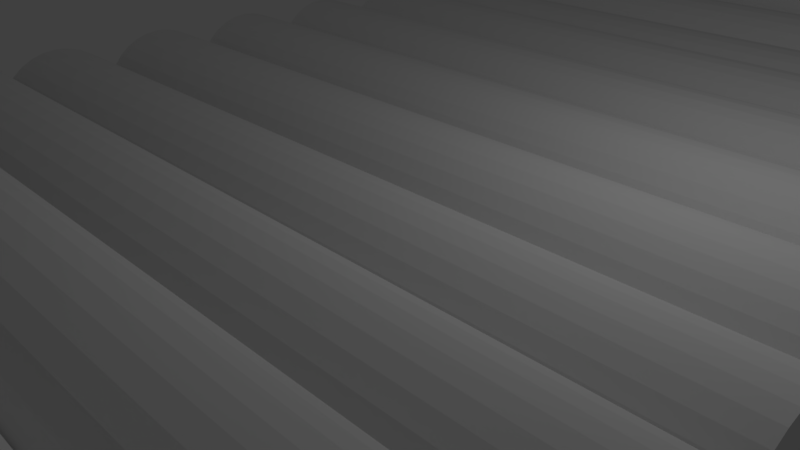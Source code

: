 # Source: WoddenRickityBridge.blend  (saved by Blender 2.78.0; exported with 4.5.12 LTS)
import bpy
from mathutils import Matrix  # noqa: F401  (used for matrix-valued properties, if any)

bpy.ops.wm.read_factory_settings(use_empty=True)
scene = bpy.context.scene
scene.name = 'Scene'

# ---- collections
col_collection_1 = bpy.data.collections.new('Collection 1'); scene.collection.children.link(col_collection_1)

# ---- world
world_world = bpy.data.worlds.new('World'); scene.world = world_world
world_world.color = (0.05088, 0.05088, 0.05088)
world_world.use_sun_shadow = False
world_world.sun_shadow_jitter_overblur = 0.0
world_world.cycles.sampling_method = 'MANUAL'

# ---- cameras
cam_camera = bpy.data.cameras.new('Camera')
cam_camera.clip_end = 100.0
cam_camera.lens = 35.0
cam_camera.sensor_width = 32.0
cam_camera.sensor_height = 18.0
cam_camera.ortho_scale = 7.314
cam_camera.dof.focus_distance = 0.0
cam_camera.dof.aperture_fstop = 128.0

# ---- lights
light_lamp = bpy.data.lights.new('Lamp', 'POINT')
light_lamp.transmission_factor = 0.0
light_lamp.cutoff_distance = 30.0
light_lamp.energy = 100.0
light_lamp.shadow_buffer_clip_start = 1.001
light_lamp.shadow_soft_size = 0.1
light_lamp.shadow_maximum_resolution = 0.006
light_lamp.use_absolute_resolution = True

# ---- meshes
me_cylinder_018 = bpy.data.meshes.new('Cylinder.018')
me_cylinder_018.from_pydata([(2.154e-07, 1.0, -5.928), (-2.162e-07, 1.0, 5.946), (0.1951, 0.9808, -5.928), (0.1951, 0.9808, 5.946), (0.3827, 0.9239, -5.928), (0.3827, 0.9239, 5.946), (0.5556, 0.8315, -5.928), (0.5556, 0.8315, 5.946), (0.7071, 0.7071, -5.928), (0.7071, 0.7071, 5.946), (0.8315, 0.5556, -5.928), (0.8315, 0.5556, 5.946), (0.9239, 0.3827, -5.928), (0.9239, 0.3827, 5.946), (0.9808, 0.1951, -5.928), (0.9808, 0.1951, 5.946), (1.0, 7.55e-08, -5.928), (1.0, 7.55e-08, 5.946), (0.9808, -0.1951, -5.928), (0.9808, -0.1951, 5.946), (0.9239, -0.3827, -5.928), (0.9239, -0.3827, 5.946), (0.8315, -0.5556, -5.928), (0.8315, -0.5556, 5.946), (0.7071, -0.7071, -5.928), (0.7071, -0.7071, 5.946), (0.5556, -0.8315, -5.928), (0.5556, -0.8315, 5.946), (0.3827, -0.9239, -5.928), (0.3827, -0.9239, 5.946), (0.1951, -0.9808, -5.928), (0.1951, -0.9808, 5.946), (-1.104e-07, -1.0, -5.928), (-5.42e-07, -1.0, 5.946), (-0.1951, -0.9808, -5.928), (-0.1951, -0.9808, 5.946), (-0.3827, -0.9239, -5.928), (-0.3827, -0.9239, 5.946), (-0.5556, -0.8315, -5.928), (-0.5556, -0.8315, 5.946), (-0.7071, -0.7071, -5.928), (-0.7071, -0.7071, 5.946), (-0.8315, -0.5556, -5.928), (-0.8315, -0.5556, 5.946), (-0.9239, -0.3827, -5.928), (-0.9239, -0.3827, 5.946), (-0.9808, -0.1951, -5.928), (-0.9808, -0.1951, 5.946), (-1.0, 9.656e-07, -5.928), (-1.0, 9.656e-07, 5.946), (-0.9808, 0.1951, -5.928), (-0.9808, 0.1951, 5.946), (-0.9239, 0.3827, -5.928), (-0.9239, 0.3827, 5.946), (-0.8315, 0.5556, -5.928), (-0.8315, 0.5556, 5.946), (-0.7071, 0.7071, -5.928), (-0.7071, 0.7071, 5.946), (-0.5556, 0.8315, -5.928), (-0.5556, 0.8315, 5.946), (-0.3827, 0.9239, -5.928), (-0.3827, 0.9239, 5.946), (-0.1951, 0.9808, -5.928), (-0.1951, 0.9808, 5.946)], [], [(0, 1, 3, 2), (2, 3, 5, 4), (4, 5, 7, 6), (6, 7, 9, 8), (8, 9, 11, 10), (10, 11, 13, 12), (12, 13, 15, 14), (14, 15, 17, 16), (16, 17, 19, 18), (18, 19, 21, 20), (20, 21, 23, 22), (22, 23, 25, 24), (24, 25, 27, 26), (26, 27, 29, 28), (28, 29, 31, 30), (30, 31, 33, 32), (32, 33, 35, 34), (34, 35, 37, 36), (36, 37, 39, 38), (38, 39, 41, 40), (40, 41, 43, 42), (42, 43, 45, 44), (44, 45, 47, 46), (46, 47, 49, 48), (48, 49, 51, 50), (50, 51, 53, 52), (52, 53, 55, 54), (54, 55, 57, 56), (56, 57, 59, 58), (58, 59, 61, 60), (3, 1, 63, 61, 59, 57, 55, 53, 51, 49, 47, 45, 43, 41, 39, 37, 35, 33, 31, 29, 27, 25, 23, 21, 19, 17, 15, 13, 11, 9, 7, 5), (60, 61, 63, 62), (62, 63, 1, 0), (0, 2, 4, 6, 8, 10, 12, 14, 16, 18, 20, 22, 24, 26, 28, 30, 32, 34, 36, 38, 40, 42, 44, 46, 48, 50, 52, 54, 56, 58, 60, 62)])
me_cylinder_018.use_remesh_preserve_volume = False
me_cylinder_018.use_remesh_preserve_attributes = False
me_cylinder_018.use_mirror_vertex_groups = False
me_cylinder_018.update()
me_cylinder_017 = bpy.data.meshes.new('Cylinder.017')
me_cylinder_017.from_pydata([(2.154e-07, 1.0, -5.928), (-2.162e-07, 1.0, 5.946), (0.1951, 0.9808, -5.928), (0.1951, 0.9808, 5.946), (0.3827, 0.9239, -5.928), (0.3827, 0.9239, 5.946), (0.5556, 0.8315, -5.928), (0.5556, 0.8315, 5.946), (0.7071, 0.7071, -5.928), (0.7071, 0.7071, 5.946), (0.8315, 0.5556, -5.928), (0.8315, 0.5556, 5.946), (0.9239, 0.3827, -5.928), (0.9239, 0.3827, 5.946), (0.9808, 0.1951, -5.928), (0.9808, 0.1951, 5.946), (1.0, 7.55e-08, -5.928), (1.0, 7.55e-08, 5.946), (0.9808, -0.1951, -5.928), (0.9808, -0.1951, 5.946), (0.9239, -0.3827, -5.928), (0.9239, -0.3827, 5.946), (0.8315, -0.5556, -5.928), (0.8315, -0.5556, 5.946), (0.7071, -0.7071, -5.928), (0.7071, -0.7071, 5.946), (0.5556, -0.8315, -5.928), (0.5556, -0.8315, 5.946), (0.3827, -0.9239, -5.928), (0.3827, -0.9239, 5.946), (0.1951, -0.9808, -5.928), (0.1951, -0.9808, 5.946), (-1.104e-07, -1.0, -5.928), (-5.42e-07, -1.0, 5.946), (-0.1951, -0.9808, -5.928), (-0.1951, -0.9808, 5.946), (-0.3827, -0.9239, -5.928), (-0.3827, -0.9239, 5.946), (-0.5556, -0.8315, -5.928), (-0.5556, -0.8315, 5.946), (-0.7071, -0.7071, -5.928), (-0.7071, -0.7071, 5.946), (-0.8315, -0.5556, -5.928), (-0.8315, -0.5556, 5.946), (-0.9239, -0.3827, -5.928), (-0.9239, -0.3827, 5.946), (-0.9808, -0.1951, -5.928), (-0.9808, -0.1951, 5.946), (-1.0, 9.656e-07, -5.928), (-1.0, 9.656e-07, 5.946), (-0.9808, 0.1951, -5.928), (-0.9808, 0.1951, 5.946), (-0.9239, 0.3827, -5.928), (-0.9239, 0.3827, 5.946), (-0.8315, 0.5556, -5.928), (-0.8315, 0.5556, 5.946), (-0.7071, 0.7071, -5.928), (-0.7071, 0.7071, 5.946), (-0.5556, 0.8315, -5.928), (-0.5556, 0.8315, 5.946), (-0.3827, 0.9239, -5.928), (-0.3827, 0.9239, 5.946), (-0.1951, 0.9808, -5.928), (-0.1951, 0.9808, 5.946)], [], [(0, 1, 3, 2), (2, 3, 5, 4), (4, 5, 7, 6), (6, 7, 9, 8), (8, 9, 11, 10), (10, 11, 13, 12), (12, 13, 15, 14), (14, 15, 17, 16), (16, 17, 19, 18), (18, 19, 21, 20), (20, 21, 23, 22), (22, 23, 25, 24), (24, 25, 27, 26), (26, 27, 29, 28), (28, 29, 31, 30), (30, 31, 33, 32), (32, 33, 35, 34), (34, 35, 37, 36), (36, 37, 39, 38), (38, 39, 41, 40), (40, 41, 43, 42), (42, 43, 45, 44), (44, 45, 47, 46), (46, 47, 49, 48), (48, 49, 51, 50), (50, 51, 53, 52), (52, 53, 55, 54), (54, 55, 57, 56), (56, 57, 59, 58), (58, 59, 61, 60), (3, 1, 63, 61, 59, 57, 55, 53, 51, 49, 47, 45, 43, 41, 39, 37, 35, 33, 31, 29, 27, 25, 23, 21, 19, 17, 15, 13, 11, 9, 7, 5), (60, 61, 63, 62), (62, 63, 1, 0), (0, 2, 4, 6, 8, 10, 12, 14, 16, 18, 20, 22, 24, 26, 28, 30, 32, 34, 36, 38, 40, 42, 44, 46, 48, 50, 52, 54, 56, 58, 60, 62)])
me_cylinder_017.use_remesh_preserve_volume = False
me_cylinder_017.use_remesh_preserve_attributes = False
me_cylinder_017.use_mirror_vertex_groups = False
me_cylinder_017.update()
me_cylinder_016 = bpy.data.meshes.new('Cylinder.016')
me_cylinder_016.from_pydata([(2.154e-07, 1.0, -5.928), (-2.162e-07, 1.0, 5.946), (0.1951, 0.9808, -5.928), (0.1951, 0.9808, 5.946), (0.3827, 0.9239, -5.928), (0.3827, 0.9239, 5.946), (0.5556, 0.8315, -5.928), (0.5556, 0.8315, 5.946), (0.7071, 0.7071, -5.928), (0.7071, 0.7071, 5.946), (0.8315, 0.5556, -5.928), (0.8315, 0.5556, 5.946), (0.9239, 0.3827, -5.928), (0.9239, 0.3827, 5.946), (0.9808, 0.1951, -5.928), (0.9808, 0.1951, 5.946), (1.0, 7.55e-08, -5.928), (1.0, 7.55e-08, 5.946), (0.9808, -0.1951, -5.928), (0.9808, -0.1951, 5.946), (0.9239, -0.3827, -5.928), (0.9239, -0.3827, 5.946), (0.8315, -0.5556, -5.928), (0.8315, -0.5556, 5.946), (0.7071, -0.7071, -5.928), (0.7071, -0.7071, 5.946), (0.5556, -0.8315, -5.928), (0.5556, -0.8315, 5.946), (0.3827, -0.9239, -5.928), (0.3827, -0.9239, 5.946), (0.1951, -0.9808, -5.928), (0.1951, -0.9808, 5.946), (-1.104e-07, -1.0, -5.928), (-5.42e-07, -1.0, 5.946), (-0.1951, -0.9808, -5.928), (-0.1951, -0.9808, 5.946), (-0.3827, -0.9239, -5.928), (-0.3827, -0.9239, 5.946), (-0.5556, -0.8315, -5.928), (-0.5556, -0.8315, 5.946), (-0.7071, -0.7071, -5.928), (-0.7071, -0.7071, 5.946), (-0.8315, -0.5556, -5.928), (-0.8315, -0.5556, 5.946), (-0.9239, -0.3827, -5.928), (-0.9239, -0.3827, 5.946), (-0.9808, -0.1951, -5.928), (-0.9808, -0.1951, 5.946), (-1.0, 9.656e-07, -5.928), (-1.0, 9.656e-07, 5.946), (-0.9808, 0.1951, -5.928), (-0.9808, 0.1951, 5.946), (-0.9239, 0.3827, -5.928), (-0.9239, 0.3827, 5.946), (-0.8315, 0.5556, -5.928), (-0.8315, 0.5556, 5.946), (-0.7071, 0.7071, -5.928), (-0.7071, 0.7071, 5.946), (-0.5556, 0.8315, -5.928), (-0.5556, 0.8315, 5.946), (-0.3827, 0.9239, -5.928), (-0.3827, 0.9239, 5.946), (-0.1951, 0.9808, -5.928), (-0.1951, 0.9808, 5.946)], [], [(0, 1, 3, 2), (2, 3, 5, 4), (4, 5, 7, 6), (6, 7, 9, 8), (8, 9, 11, 10), (10, 11, 13, 12), (12, 13, 15, 14), (14, 15, 17, 16), (16, 17, 19, 18), (18, 19, 21, 20), (20, 21, 23, 22), (22, 23, 25, 24), (24, 25, 27, 26), (26, 27, 29, 28), (28, 29, 31, 30), (30, 31, 33, 32), (32, 33, 35, 34), (34, 35, 37, 36), (36, 37, 39, 38), (38, 39, 41, 40), (40, 41, 43, 42), (42, 43, 45, 44), (44, 45, 47, 46), (46, 47, 49, 48), (48, 49, 51, 50), (50, 51, 53, 52), (52, 53, 55, 54), (54, 55, 57, 56), (56, 57, 59, 58), (58, 59, 61, 60), (3, 1, 63, 61, 59, 57, 55, 53, 51, 49, 47, 45, 43, 41, 39, 37, 35, 33, 31, 29, 27, 25, 23, 21, 19, 17, 15, 13, 11, 9, 7, 5), (60, 61, 63, 62), (62, 63, 1, 0), (0, 2, 4, 6, 8, 10, 12, 14, 16, 18, 20, 22, 24, 26, 28, 30, 32, 34, 36, 38, 40, 42, 44, 46, 48, 50, 52, 54, 56, 58, 60, 62)])
me_cylinder_016.use_remesh_preserve_volume = False
me_cylinder_016.use_remesh_preserve_attributes = False
me_cylinder_016.use_mirror_vertex_groups = False
me_cylinder_016.update()
me_cylinder_015 = bpy.data.meshes.new('Cylinder.015')
me_cylinder_015.from_pydata([(2.154e-07, 1.0, -5.928), (-2.162e-07, 1.0, 5.946), (0.1951, 0.9808, -5.928), (0.1951, 0.9808, 5.946), (0.3827, 0.9239, -5.928), (0.3827, 0.9239, 5.946), (0.5556, 0.8315, -5.928), (0.5556, 0.8315, 5.946), (0.7071, 0.7071, -5.928), (0.7071, 0.7071, 5.946), (0.8315, 0.5556, -5.928), (0.8315, 0.5556, 5.946), (0.9239, 0.3827, -5.928), (0.9239, 0.3827, 5.946), (0.9808, 0.1951, -5.928), (0.9808, 0.1951, 5.946), (1.0, 7.55e-08, -5.928), (1.0, 7.55e-08, 5.946), (0.9808, -0.1951, -5.928), (0.9808, -0.1951, 5.946), (0.9239, -0.3827, -5.928), (0.9239, -0.3827, 5.946), (0.8315, -0.5556, -5.928), (0.8315, -0.5556, 5.946), (0.7071, -0.7071, -5.928), (0.7071, -0.7071, 5.946), (0.5556, -0.8315, -5.928), (0.5556, -0.8315, 5.946), (0.3827, -0.9239, -5.928), (0.3827, -0.9239, 5.946), (0.1951, -0.9808, -5.928), (0.1951, -0.9808, 5.946), (-1.104e-07, -1.0, -5.928), (-5.42e-07, -1.0, 5.946), (-0.1951, -0.9808, -5.928), (-0.1951, -0.9808, 5.946), (-0.3827, -0.9239, -5.928), (-0.3827, -0.9239, 5.946), (-0.5556, -0.8315, -5.928), (-0.5556, -0.8315, 5.946), (-0.7071, -0.7071, -5.928), (-0.7071, -0.7071, 5.946), (-0.8315, -0.5556, -5.928), (-0.8315, -0.5556, 5.946), (-0.9239, -0.3827, -5.928), (-0.9239, -0.3827, 5.946), (-0.9808, -0.1951, -5.928), (-0.9808, -0.1951, 5.946), (-1.0, 9.656e-07, -5.928), (-1.0, 9.656e-07, 5.946), (-0.9808, 0.1951, -5.928), (-0.9808, 0.1951, 5.946), (-0.9239, 0.3827, -5.928), (-0.9239, 0.3827, 5.946), (-0.8315, 0.5556, -5.928), (-0.8315, 0.5556, 5.946), (-0.7071, 0.7071, -5.928), (-0.7071, 0.7071, 5.946), (-0.5556, 0.8315, -5.928), (-0.5556, 0.8315, 5.946), (-0.3827, 0.9239, -5.928), (-0.3827, 0.9239, 5.946), (-0.1951, 0.9808, -5.928), (-0.1951, 0.9808, 5.946)], [], [(0, 1, 3, 2), (2, 3, 5, 4), (4, 5, 7, 6), (6, 7, 9, 8), (8, 9, 11, 10), (10, 11, 13, 12), (12, 13, 15, 14), (14, 15, 17, 16), (16, 17, 19, 18), (18, 19, 21, 20), (20, 21, 23, 22), (22, 23, 25, 24), (24, 25, 27, 26), (26, 27, 29, 28), (28, 29, 31, 30), (30, 31, 33, 32), (32, 33, 35, 34), (34, 35, 37, 36), (36, 37, 39, 38), (38, 39, 41, 40), (40, 41, 43, 42), (42, 43, 45, 44), (44, 45, 47, 46), (46, 47, 49, 48), (48, 49, 51, 50), (50, 51, 53, 52), (52, 53, 55, 54), (54, 55, 57, 56), (56, 57, 59, 58), (58, 59, 61, 60), (3, 1, 63, 61, 59, 57, 55, 53, 51, 49, 47, 45, 43, 41, 39, 37, 35, 33, 31, 29, 27, 25, 23, 21, 19, 17, 15, 13, 11, 9, 7, 5), (60, 61, 63, 62), (62, 63, 1, 0), (0, 2, 4, 6, 8, 10, 12, 14, 16, 18, 20, 22, 24, 26, 28, 30, 32, 34, 36, 38, 40, 42, 44, 46, 48, 50, 52, 54, 56, 58, 60, 62)])
me_cylinder_015.use_remesh_preserve_volume = False
me_cylinder_015.use_remesh_preserve_attributes = False
me_cylinder_015.use_mirror_vertex_groups = False
me_cylinder_015.update()
me_cylinder_014 = bpy.data.meshes.new('Cylinder.014')
me_cylinder_014.from_pydata([(2.154e-07, 1.0, -5.928), (-2.162e-07, 1.0, 5.946), (0.1951, 0.9808, -5.928), (0.1951, 0.9808, 5.946), (0.3827, 0.9239, -5.928), (0.3827, 0.9239, 5.946), (0.5556, 0.8315, -5.928), (0.5556, 0.8315, 5.946), (0.7071, 0.7071, -5.928), (0.7071, 0.7071, 5.946), (0.8315, 0.5556, -5.928), (0.8315, 0.5556, 5.946), (0.9239, 0.3827, -5.928), (0.9239, 0.3827, 5.946), (0.9808, 0.1951, -5.928), (0.9808, 0.1951, 5.946), (1.0, 7.55e-08, -5.928), (1.0, 7.55e-08, 5.946), (0.9808, -0.1951, -5.928), (0.9808, -0.1951, 5.946), (0.9239, -0.3827, -5.928), (0.9239, -0.3827, 5.946), (0.8315, -0.5556, -5.928), (0.8315, -0.5556, 5.946), (0.7071, -0.7071, -5.928), (0.7071, -0.7071, 5.946), (0.5556, -0.8315, -5.928), (0.5556, -0.8315, 5.946), (0.3827, -0.9239, -5.928), (0.3827, -0.9239, 5.946), (0.1951, -0.9808, -5.928), (0.1951, -0.9808, 5.946), (-1.104e-07, -1.0, -5.928), (-5.42e-07, -1.0, 5.946), (-0.1951, -0.9808, -5.928), (-0.1951, -0.9808, 5.946), (-0.3827, -0.9239, -5.928), (-0.3827, -0.9239, 5.946), (-0.5556, -0.8315, -5.928), (-0.5556, -0.8315, 5.946), (-0.7071, -0.7071, -5.928), (-0.7071, -0.7071, 5.946), (-0.8315, -0.5556, -5.928), (-0.8315, -0.5556, 5.946), (-0.9239, -0.3827, -5.928), (-0.9239, -0.3827, 5.946), (-0.9808, -0.1951, -5.928), (-0.9808, -0.1951, 5.946), (-1.0, 9.656e-07, -5.928), (-1.0, 9.656e-07, 5.946), (-0.9808, 0.1951, -5.928), (-0.9808, 0.1951, 5.946), (-0.9239, 0.3827, -5.928), (-0.9239, 0.3827, 5.946), (-0.8315, 0.5556, -5.928), (-0.8315, 0.5556, 5.946), (-0.7071, 0.7071, -5.928), (-0.7071, 0.7071, 5.946), (-0.5556, 0.8315, -5.928), (-0.5556, 0.8315, 5.946), (-0.3827, 0.9239, -5.928), (-0.3827, 0.9239, 5.946), (-0.1951, 0.9808, -5.928), (-0.1951, 0.9808, 5.946)], [], [(0, 1, 3, 2), (2, 3, 5, 4), (4, 5, 7, 6), (6, 7, 9, 8), (8, 9, 11, 10), (10, 11, 13, 12), (12, 13, 15, 14), (14, 15, 17, 16), (16, 17, 19, 18), (18, 19, 21, 20), (20, 21, 23, 22), (22, 23, 25, 24), (24, 25, 27, 26), (26, 27, 29, 28), (28, 29, 31, 30), (30, 31, 33, 32), (32, 33, 35, 34), (34, 35, 37, 36), (36, 37, 39, 38), (38, 39, 41, 40), (40, 41, 43, 42), (42, 43, 45, 44), (44, 45, 47, 46), (46, 47, 49, 48), (48, 49, 51, 50), (50, 51, 53, 52), (52, 53, 55, 54), (54, 55, 57, 56), (56, 57, 59, 58), (58, 59, 61, 60), (3, 1, 63, 61, 59, 57, 55, 53, 51, 49, 47, 45, 43, 41, 39, 37, 35, 33, 31, 29, 27, 25, 23, 21, 19, 17, 15, 13, 11, 9, 7, 5), (60, 61, 63, 62), (62, 63, 1, 0), (0, 2, 4, 6, 8, 10, 12, 14, 16, 18, 20, 22, 24, 26, 28, 30, 32, 34, 36, 38, 40, 42, 44, 46, 48, 50, 52, 54, 56, 58, 60, 62)])
me_cylinder_014.use_remesh_preserve_volume = False
me_cylinder_014.use_remesh_preserve_attributes = False
me_cylinder_014.use_mirror_vertex_groups = False
me_cylinder_014.update()
me_cylinder_013 = bpy.data.meshes.new('Cylinder.013')
me_cylinder_013.from_pydata([(2.154e-07, 1.0, -5.928), (-2.162e-07, 1.0, 5.946), (0.1951, 0.9808, -5.928), (0.1951, 0.9808, 5.946), (0.3827, 0.9239, -5.928), (0.3827, 0.9239, 5.946), (0.5556, 0.8315, -5.928), (0.5556, 0.8315, 5.946), (0.7071, 0.7071, -5.928), (0.7071, 0.7071, 5.946), (0.8315, 0.5556, -5.928), (0.8315, 0.5556, 5.946), (0.9239, 0.3827, -5.928), (0.9239, 0.3827, 5.946), (0.9808, 0.1951, -5.928), (0.9808, 0.1951, 5.946), (1.0, 7.55e-08, -5.928), (1.0, 7.55e-08, 5.946), (0.9808, -0.1951, -5.928), (0.9808, -0.1951, 5.946), (0.9239, -0.3827, -5.928), (0.9239, -0.3827, 5.946), (0.8315, -0.5556, -5.928), (0.8315, -0.5556, 5.946), (0.7071, -0.7071, -5.928), (0.7071, -0.7071, 5.946), (0.5556, -0.8315, -5.928), (0.5556, -0.8315, 5.946), (0.3827, -0.9239, -5.928), (0.3827, -0.9239, 5.946), (0.1951, -0.9808, -5.928), (0.1951, -0.9808, 5.946), (-1.104e-07, -1.0, -5.928), (-5.42e-07, -1.0, 5.946), (-0.1951, -0.9808, -5.928), (-0.1951, -0.9808, 5.946), (-0.3827, -0.9239, -5.928), (-0.3827, -0.9239, 5.946), (-0.5556, -0.8315, -5.928), (-0.5556, -0.8315, 5.946), (-0.7071, -0.7071, -5.928), (-0.7071, -0.7071, 5.946), (-0.8315, -0.5556, -5.928), (-0.8315, -0.5556, 5.946), (-0.9239, -0.3827, -5.928), (-0.9239, -0.3827, 5.946), (-0.9808, -0.1951, -5.928), (-0.9808, -0.1951, 5.946), (-1.0, 9.656e-07, -5.928), (-1.0, 9.656e-07, 5.946), (-0.9808, 0.1951, -5.928), (-0.9808, 0.1951, 5.946), (-0.9239, 0.3827, -5.928), (-0.9239, 0.3827, 5.946), (-0.8315, 0.5556, -5.928), (-0.8315, 0.5556, 5.946), (-0.7071, 0.7071, -5.928), (-0.7071, 0.7071, 5.946), (-0.5556, 0.8315, -5.928), (-0.5556, 0.8315, 5.946), (-0.3827, 0.9239, -5.928), (-0.3827, 0.9239, 5.946), (-0.1951, 0.9808, -5.928), (-0.1951, 0.9808, 5.946)], [], [(0, 1, 3, 2), (2, 3, 5, 4), (4, 5, 7, 6), (6, 7, 9, 8), (8, 9, 11, 10), (10, 11, 13, 12), (12, 13, 15, 14), (14, 15, 17, 16), (16, 17, 19, 18), (18, 19, 21, 20), (20, 21, 23, 22), (22, 23, 25, 24), (24, 25, 27, 26), (26, 27, 29, 28), (28, 29, 31, 30), (30, 31, 33, 32), (32, 33, 35, 34), (34, 35, 37, 36), (36, 37, 39, 38), (38, 39, 41, 40), (40, 41, 43, 42), (42, 43, 45, 44), (44, 45, 47, 46), (46, 47, 49, 48), (48, 49, 51, 50), (50, 51, 53, 52), (52, 53, 55, 54), (54, 55, 57, 56), (56, 57, 59, 58), (58, 59, 61, 60), (3, 1, 63, 61, 59, 57, 55, 53, 51, 49, 47, 45, 43, 41, 39, 37, 35, 33, 31, 29, 27, 25, 23, 21, 19, 17, 15, 13, 11, 9, 7, 5), (60, 61, 63, 62), (62, 63, 1, 0), (0, 2, 4, 6, 8, 10, 12, 14, 16, 18, 20, 22, 24, 26, 28, 30, 32, 34, 36, 38, 40, 42, 44, 46, 48, 50, 52, 54, 56, 58, 60, 62)])
me_cylinder_013.use_remesh_preserve_volume = False
me_cylinder_013.use_remesh_preserve_attributes = False
me_cylinder_013.use_mirror_vertex_groups = False
me_cylinder_013.update()
me_cylinder_012 = bpy.data.meshes.new('Cylinder.012')
me_cylinder_012.from_pydata([(2.154e-07, 1.0, -5.928), (-2.162e-07, 1.0, 5.946), (0.1951, 0.9808, -5.928), (0.1951, 0.9808, 5.946), (0.3827, 0.9239, -5.928), (0.3827, 0.9239, 5.946), (0.5556, 0.8315, -5.928), (0.5556, 0.8315, 5.946), (0.7071, 0.7071, -5.928), (0.7071, 0.7071, 5.946), (0.8315, 0.5556, -5.928), (0.8315, 0.5556, 5.946), (0.9239, 0.3827, -5.928), (0.9239, 0.3827, 5.946), (0.9808, 0.1951, -5.928), (0.9808, 0.1951, 5.946), (1.0, 7.55e-08, -5.928), (1.0, 7.55e-08, 5.946), (0.9808, -0.1951, -5.928), (0.9808, -0.1951, 5.946), (0.9239, -0.3827, -5.928), (0.9239, -0.3827, 5.946), (0.8315, -0.5556, -5.928), (0.8315, -0.5556, 5.946), (0.7071, -0.7071, -5.928), (0.7071, -0.7071, 5.946), (0.5556, -0.8315, -5.928), (0.5556, -0.8315, 5.946), (0.3827, -0.9239, -5.928), (0.3827, -0.9239, 5.946), (0.1951, -0.9808, -5.928), (0.1951, -0.9808, 5.946), (-1.104e-07, -1.0, -5.928), (-5.42e-07, -1.0, 5.946), (-0.1951, -0.9808, -5.928), (-0.1951, -0.9808, 5.946), (-0.3827, -0.9239, -5.928), (-0.3827, -0.9239, 5.946), (-0.5556, -0.8315, -5.928), (-0.5556, -0.8315, 5.946), (-0.7071, -0.7071, -5.928), (-0.7071, -0.7071, 5.946), (-0.8315, -0.5556, -5.928), (-0.8315, -0.5556, 5.946), (-0.9239, -0.3827, -5.928), (-0.9239, -0.3827, 5.946), (-0.9808, -0.1951, -5.928), (-0.9808, -0.1951, 5.946), (-1.0, 9.656e-07, -5.928), (-1.0, 9.656e-07, 5.946), (-0.9808, 0.1951, -5.928), (-0.9808, 0.1951, 5.946), (-0.9239, 0.3827, -5.928), (-0.9239, 0.3827, 5.946), (-0.8315, 0.5556, -5.928), (-0.8315, 0.5556, 5.946), (-0.7071, 0.7071, -5.928), (-0.7071, 0.7071, 5.946), (-0.5556, 0.8315, -5.928), (-0.5556, 0.8315, 5.946), (-0.3827, 0.9239, -5.928), (-0.3827, 0.9239, 5.946), (-0.1951, 0.9808, -5.928), (-0.1951, 0.9808, 5.946)], [], [(0, 1, 3, 2), (2, 3, 5, 4), (4, 5, 7, 6), (6, 7, 9, 8), (8, 9, 11, 10), (10, 11, 13, 12), (12, 13, 15, 14), (14, 15, 17, 16), (16, 17, 19, 18), (18, 19, 21, 20), (20, 21, 23, 22), (22, 23, 25, 24), (24, 25, 27, 26), (26, 27, 29, 28), (28, 29, 31, 30), (30, 31, 33, 32), (32, 33, 35, 34), (34, 35, 37, 36), (36, 37, 39, 38), (38, 39, 41, 40), (40, 41, 43, 42), (42, 43, 45, 44), (44, 45, 47, 46), (46, 47, 49, 48), (48, 49, 51, 50), (50, 51, 53, 52), (52, 53, 55, 54), (54, 55, 57, 56), (56, 57, 59, 58), (58, 59, 61, 60), (3, 1, 63, 61, 59, 57, 55, 53, 51, 49, 47, 45, 43, 41, 39, 37, 35, 33, 31, 29, 27, 25, 23, 21, 19, 17, 15, 13, 11, 9, 7, 5), (60, 61, 63, 62), (62, 63, 1, 0), (0, 2, 4, 6, 8, 10, 12, 14, 16, 18, 20, 22, 24, 26, 28, 30, 32, 34, 36, 38, 40, 42, 44, 46, 48, 50, 52, 54, 56, 58, 60, 62)])
me_cylinder_012.use_remesh_preserve_volume = False
me_cylinder_012.use_remesh_preserve_attributes = False
me_cylinder_012.use_mirror_vertex_groups = False
me_cylinder_012.update()
me_cylinder_011 = bpy.data.meshes.new('Cylinder.011')
me_cylinder_011.from_pydata([(2.154e-07, 1.0, -5.928), (-2.162e-07, 1.0, 5.946), (0.1951, 0.9808, -5.928), (0.1951, 0.9808, 5.946), (0.3827, 0.9239, -5.928), (0.3827, 0.9239, 5.946), (0.5556, 0.8315, -5.928), (0.5556, 0.8315, 5.946), (0.7071, 0.7071, -5.928), (0.7071, 0.7071, 5.946), (0.8315, 0.5556, -5.928), (0.8315, 0.5556, 5.946), (0.9239, 0.3827, -5.928), (0.9239, 0.3827, 5.946), (0.9808, 0.1951, -5.928), (0.9808, 0.1951, 5.946), (1.0, 7.55e-08, -5.928), (1.0, 7.55e-08, 5.946), (0.9808, -0.1951, -5.928), (0.9808, -0.1951, 5.946), (0.9239, -0.3827, -5.928), (0.9239, -0.3827, 5.946), (0.8315, -0.5556, -5.928), (0.8315, -0.5556, 5.946), (0.7071, -0.7071, -5.928), (0.7071, -0.7071, 5.946), (0.5556, -0.8315, -5.928), (0.5556, -0.8315, 5.946), (0.3827, -0.9239, -5.928), (0.3827, -0.9239, 5.946), (0.1951, -0.9808, -5.928), (0.1951, -0.9808, 5.946), (-1.104e-07, -1.0, -5.928), (-5.42e-07, -1.0, 5.946), (-0.1951, -0.9808, -5.928), (-0.1951, -0.9808, 5.946), (-0.3827, -0.9239, -5.928), (-0.3827, -0.9239, 5.946), (-0.5556, -0.8315, -5.928), (-0.5556, -0.8315, 5.946), (-0.7071, -0.7071, -5.928), (-0.7071, -0.7071, 5.946), (-0.8315, -0.5556, -5.928), (-0.8315, -0.5556, 5.946), (-0.9239, -0.3827, -5.928), (-0.9239, -0.3827, 5.946), (-0.9808, -0.1951, -5.928), (-0.9808, -0.1951, 5.946), (-1.0, 9.656e-07, -5.928), (-1.0, 9.656e-07, 5.946), (-0.9808, 0.1951, -5.928), (-0.9808, 0.1951, 5.946), (-0.9239, 0.3827, -5.928), (-0.9239, 0.3827, 5.946), (-0.8315, 0.5556, -5.928), (-0.8315, 0.5556, 5.946), (-0.7071, 0.7071, -5.928), (-0.7071, 0.7071, 5.946), (-0.5556, 0.8315, -5.928), (-0.5556, 0.8315, 5.946), (-0.3827, 0.9239, -5.928), (-0.3827, 0.9239, 5.946), (-0.1951, 0.9808, -5.928), (-0.1951, 0.9808, 5.946)], [], [(0, 1, 3, 2), (2, 3, 5, 4), (4, 5, 7, 6), (6, 7, 9, 8), (8, 9, 11, 10), (10, 11, 13, 12), (12, 13, 15, 14), (14, 15, 17, 16), (16, 17, 19, 18), (18, 19, 21, 20), (20, 21, 23, 22), (22, 23, 25, 24), (24, 25, 27, 26), (26, 27, 29, 28), (28, 29, 31, 30), (30, 31, 33, 32), (32, 33, 35, 34), (34, 35, 37, 36), (36, 37, 39, 38), (38, 39, 41, 40), (40, 41, 43, 42), (42, 43, 45, 44), (44, 45, 47, 46), (46, 47, 49, 48), (48, 49, 51, 50), (50, 51, 53, 52), (52, 53, 55, 54), (54, 55, 57, 56), (56, 57, 59, 58), (58, 59, 61, 60), (3, 1, 63, 61, 59, 57, 55, 53, 51, 49, 47, 45, 43, 41, 39, 37, 35, 33, 31, 29, 27, 25, 23, 21, 19, 17, 15, 13, 11, 9, 7, 5), (60, 61, 63, 62), (62, 63, 1, 0), (0, 2, 4, 6, 8, 10, 12, 14, 16, 18, 20, 22, 24, 26, 28, 30, 32, 34, 36, 38, 40, 42, 44, 46, 48, 50, 52, 54, 56, 58, 60, 62)])
me_cylinder_011.use_remesh_preserve_volume = False
me_cylinder_011.use_remesh_preserve_attributes = False
me_cylinder_011.use_mirror_vertex_groups = False
me_cylinder_011.update()
me_cylinder_005 = bpy.data.meshes.new('Cylinder.005')
me_cylinder_005.from_pydata([(2.154e-07, 1.0, -5.928), (-2.162e-07, 1.0, 5.946), (0.1951, 0.9808, -5.928), (0.1951, 0.9808, 5.946), (0.3827, 0.9239, -5.928), (0.3827, 0.9239, 5.946), (0.5556, 0.8315, -5.928), (0.5556, 0.8315, 5.946), (0.7071, 0.7071, -5.928), (0.7071, 0.7071, 5.946), (0.8315, 0.5556, -5.928), (0.8315, 0.5556, 5.946), (0.9239, 0.3827, -5.928), (0.9239, 0.3827, 5.946), (0.9808, 0.1951, -5.928), (0.9808, 0.1951, 5.946), (1.0, 7.55e-08, -5.928), (1.0, 7.55e-08, 5.946), (0.9808, -0.1951, -5.928), (0.9808, -0.1951, 5.946), (0.9239, -0.3827, -5.928), (0.9239, -0.3827, 5.946), (0.8315, -0.5556, -5.928), (0.8315, -0.5556, 5.946), (0.7071, -0.7071, -5.928), (0.7071, -0.7071, 5.946), (0.5556, -0.8315, -5.928), (0.5556, -0.8315, 5.946), (0.3827, -0.9239, -5.928), (0.3827, -0.9239, 5.946), (0.1951, -0.9808, -5.928), (0.1951, -0.9808, 5.946), (-1.104e-07, -1.0, -5.928), (-5.42e-07, -1.0, 5.946), (-0.1951, -0.9808, -5.928), (-0.1951, -0.9808, 5.946), (-0.3827, -0.9239, -5.928), (-0.3827, -0.9239, 5.946), (-0.5556, -0.8315, -5.928), (-0.5556, -0.8315, 5.946), (-0.7071, -0.7071, -5.928), (-0.7071, -0.7071, 5.946), (-0.8315, -0.5556, -5.928), (-0.8315, -0.5556, 5.946), (-0.9239, -0.3827, -5.928), (-0.9239, -0.3827, 5.946), (-0.9808, -0.1951, -5.928), (-0.9808, -0.1951, 5.946), (-1.0, 9.656e-07, -5.928), (-1.0, 9.656e-07, 5.946), (-0.9808, 0.1951, -5.928), (-0.9808, 0.1951, 5.946), (-0.9239, 0.3827, -5.928), (-0.9239, 0.3827, 5.946), (-0.8315, 0.5556, -5.928), (-0.8315, 0.5556, 5.946), (-0.7071, 0.7071, -5.928), (-0.7071, 0.7071, 5.946), (-0.5556, 0.8315, -5.928), (-0.5556, 0.8315, 5.946), (-0.3827, 0.9239, -5.928), (-0.3827, 0.9239, 5.946), (-0.1951, 0.9808, -5.928), (-0.1951, 0.9808, 5.946)], [], [(0, 1, 3, 2), (2, 3, 5, 4), (4, 5, 7, 6), (6, 7, 9, 8), (8, 9, 11, 10), (10, 11, 13, 12), (12, 13, 15, 14), (14, 15, 17, 16), (16, 17, 19, 18), (18, 19, 21, 20), (20, 21, 23, 22), (22, 23, 25, 24), (24, 25, 27, 26), (26, 27, 29, 28), (28, 29, 31, 30), (30, 31, 33, 32), (32, 33, 35, 34), (34, 35, 37, 36), (36, 37, 39, 38), (38, 39, 41, 40), (40, 41, 43, 42), (42, 43, 45, 44), (44, 45, 47, 46), (46, 47, 49, 48), (48, 49, 51, 50), (50, 51, 53, 52), (52, 53, 55, 54), (54, 55, 57, 56), (56, 57, 59, 58), (58, 59, 61, 60), (3, 1, 63, 61, 59, 57, 55, 53, 51, 49, 47, 45, 43, 41, 39, 37, 35, 33, 31, 29, 27, 25, 23, 21, 19, 17, 15, 13, 11, 9, 7, 5), (60, 61, 63, 62), (62, 63, 1, 0), (0, 2, 4, 6, 8, 10, 12, 14, 16, 18, 20, 22, 24, 26, 28, 30, 32, 34, 36, 38, 40, 42, 44, 46, 48, 50, 52, 54, 56, 58, 60, 62)])
me_cylinder_005.use_remesh_preserve_volume = False
me_cylinder_005.use_remesh_preserve_attributes = False
me_cylinder_005.use_mirror_vertex_groups = False
me_cylinder_005.update()
me_cylinder_004 = bpy.data.meshes.new('Cylinder.004')
me_cylinder_004.from_pydata([(2.154e-07, 1.0, -5.928), (-2.162e-07, 1.0, 5.946), (0.1951, 0.9808, -5.928), (0.1951, 0.9808, 5.946), (0.3827, 0.9239, -5.928), (0.3827, 0.9239, 5.946), (0.5556, 0.8315, -5.928), (0.5556, 0.8315, 5.946), (0.7071, 0.7071, -5.928), (0.7071, 0.7071, 5.946), (0.8315, 0.5556, -5.928), (0.8315, 0.5556, 5.946), (0.9239, 0.3827, -5.928), (0.9239, 0.3827, 5.946), (0.9808, 0.1951, -5.928), (0.9808, 0.1951, 5.946), (1.0, 7.55e-08, -5.928), (1.0, 7.55e-08, 5.946), (0.9808, -0.1951, -5.928), (0.9808, -0.1951, 5.946), (0.9239, -0.3827, -5.928), (0.9239, -0.3827, 5.946), (0.8315, -0.5556, -5.928), (0.8315, -0.5556, 5.946), (0.7071, -0.7071, -5.928), (0.7071, -0.7071, 5.946), (0.5556, -0.8315, -5.928), (0.5556, -0.8315, 5.946), (0.3827, -0.9239, -5.928), (0.3827, -0.9239, 5.946), (0.1951, -0.9808, -5.928), (0.1951, -0.9808, 5.946), (-1.104e-07, -1.0, -5.928), (-5.42e-07, -1.0, 5.946), (-0.1951, -0.9808, -5.928), (-0.1951, -0.9808, 5.946), (-0.3827, -0.9239, -5.928), (-0.3827, -0.9239, 5.946), (-0.5556, -0.8315, -5.928), (-0.5556, -0.8315, 5.946), (-0.7071, -0.7071, -5.928), (-0.7071, -0.7071, 5.946), (-0.8315, -0.5556, -5.928), (-0.8315, -0.5556, 5.946), (-0.9239, -0.3827, -5.928), (-0.9239, -0.3827, 5.946), (-0.9808, -0.1951, -5.928), (-0.9808, -0.1951, 5.946), (-1.0, 9.656e-07, -5.928), (-1.0, 9.656e-07, 5.946), (-0.9808, 0.1951, -5.928), (-0.9808, 0.1951, 5.946), (-0.9239, 0.3827, -5.928), (-0.9239, 0.3827, 5.946), (-0.8315, 0.5556, -5.928), (-0.8315, 0.5556, 5.946), (-0.7071, 0.7071, -5.928), (-0.7071, 0.7071, 5.946), (-0.5556, 0.8315, -5.928), (-0.5556, 0.8315, 5.946), (-0.3827, 0.9239, -5.928), (-0.3827, 0.9239, 5.946), (-0.1951, 0.9808, -5.928), (-0.1951, 0.9808, 5.946)], [], [(0, 1, 3, 2), (2, 3, 5, 4), (4, 5, 7, 6), (6, 7, 9, 8), (8, 9, 11, 10), (10, 11, 13, 12), (12, 13, 15, 14), (14, 15, 17, 16), (16, 17, 19, 18), (18, 19, 21, 20), (20, 21, 23, 22), (22, 23, 25, 24), (24, 25, 27, 26), (26, 27, 29, 28), (28, 29, 31, 30), (30, 31, 33, 32), (32, 33, 35, 34), (34, 35, 37, 36), (36, 37, 39, 38), (38, 39, 41, 40), (40, 41, 43, 42), (42, 43, 45, 44), (44, 45, 47, 46), (46, 47, 49, 48), (48, 49, 51, 50), (50, 51, 53, 52), (52, 53, 55, 54), (54, 55, 57, 56), (56, 57, 59, 58), (58, 59, 61, 60), (3, 1, 63, 61, 59, 57, 55, 53, 51, 49, 47, 45, 43, 41, 39, 37, 35, 33, 31, 29, 27, 25, 23, 21, 19, 17, 15, 13, 11, 9, 7, 5), (60, 61, 63, 62), (62, 63, 1, 0), (0, 2, 4, 6, 8, 10, 12, 14, 16, 18, 20, 22, 24, 26, 28, 30, 32, 34, 36, 38, 40, 42, 44, 46, 48, 50, 52, 54, 56, 58, 60, 62)])
me_cylinder_004.use_remesh_preserve_volume = False
me_cylinder_004.use_remesh_preserve_attributes = False
me_cylinder_004.use_mirror_vertex_groups = False
me_cylinder_004.update()
me_cylinder_003 = bpy.data.meshes.new('Cylinder.003')
me_cylinder_003.from_pydata([(2.154e-07, 1.0, -5.928), (-2.162e-07, 1.0, 5.946), (0.1951, 0.9808, -5.928), (0.1951, 0.9808, 5.946), (0.3827, 0.9239, -5.928), (0.3827, 0.9239, 5.946), (0.5556, 0.8315, -5.928), (0.5556, 0.8315, 5.946), (0.7071, 0.7071, -5.928), (0.7071, 0.7071, 5.946), (0.8315, 0.5556, -5.928), (0.8315, 0.5556, 5.946), (0.9239, 0.3827, -5.928), (0.9239, 0.3827, 5.946), (0.9808, 0.1951, -5.928), (0.9808, 0.1951, 5.946), (1.0, 7.55e-08, -5.928), (1.0, 7.55e-08, 5.946), (0.9808, -0.1951, -5.928), (0.9808, -0.1951, 5.946), (0.9239, -0.3827, -5.928), (0.9239, -0.3827, 5.946), (0.8315, -0.5556, -5.928), (0.8315, -0.5556, 5.946), (0.7071, -0.7071, -5.928), (0.7071, -0.7071, 5.946), (0.5556, -0.8315, -5.928), (0.5556, -0.8315, 5.946), (0.3827, -0.9239, -5.928), (0.3827, -0.9239, 5.946), (0.1951, -0.9808, -5.928), (0.1951, -0.9808, 5.946), (-1.104e-07, -1.0, -5.928), (-5.42e-07, -1.0, 5.946), (-0.1951, -0.9808, -5.928), (-0.1951, -0.9808, 5.946), (-0.3827, -0.9239, -5.928), (-0.3827, -0.9239, 5.946), (-0.5556, -0.8315, -5.928), (-0.5556, -0.8315, 5.946), (-0.7071, -0.7071, -5.928), (-0.7071, -0.7071, 5.946), (-0.8315, -0.5556, -5.928), (-0.8315, -0.5556, 5.946), (-0.9239, -0.3827, -5.928), (-0.9239, -0.3827, 5.946), (-0.9808, -0.1951, -5.928), (-0.9808, -0.1951, 5.946), (-1.0, 9.656e-07, -5.928), (-1.0, 9.656e-07, 5.946), (-0.9808, 0.1951, -5.928), (-0.9808, 0.1951, 5.946), (-0.9239, 0.3827, -5.928), (-0.9239, 0.3827, 5.946), (-0.8315, 0.5556, -5.928), (-0.8315, 0.5556, 5.946), (-0.7071, 0.7071, -5.928), (-0.7071, 0.7071, 5.946), (-0.5556, 0.8315, -5.928), (-0.5556, 0.8315, 5.946), (-0.3827, 0.9239, -5.928), (-0.3827, 0.9239, 5.946), (-0.1951, 0.9808, -5.928), (-0.1951, 0.9808, 5.946)], [], [(0, 1, 3, 2), (2, 3, 5, 4), (4, 5, 7, 6), (6, 7, 9, 8), (8, 9, 11, 10), (10, 11, 13, 12), (12, 13, 15, 14), (14, 15, 17, 16), (16, 17, 19, 18), (18, 19, 21, 20), (20, 21, 23, 22), (22, 23, 25, 24), (24, 25, 27, 26), (26, 27, 29, 28), (28, 29, 31, 30), (30, 31, 33, 32), (32, 33, 35, 34), (34, 35, 37, 36), (36, 37, 39, 38), (38, 39, 41, 40), (40, 41, 43, 42), (42, 43, 45, 44), (44, 45, 47, 46), (46, 47, 49, 48), (48, 49, 51, 50), (50, 51, 53, 52), (52, 53, 55, 54), (54, 55, 57, 56), (56, 57, 59, 58), (58, 59, 61, 60), (3, 1, 63, 61, 59, 57, 55, 53, 51, 49, 47, 45, 43, 41, 39, 37, 35, 33, 31, 29, 27, 25, 23, 21, 19, 17, 15, 13, 11, 9, 7, 5), (60, 61, 63, 62), (62, 63, 1, 0), (0, 2, 4, 6, 8, 10, 12, 14, 16, 18, 20, 22, 24, 26, 28, 30, 32, 34, 36, 38, 40, 42, 44, 46, 48, 50, 52, 54, 56, 58, 60, 62)])
me_cylinder_003.use_remesh_preserve_volume = False
me_cylinder_003.use_remesh_preserve_attributes = False
me_cylinder_003.use_mirror_vertex_groups = False
me_cylinder_003.update()
me_cylinder_002 = bpy.data.meshes.new('Cylinder.002')
me_cylinder_002.from_pydata([(2.154e-07, 1.0, -5.928), (-2.162e-07, 1.0, 5.946), (0.1951, 0.9808, -5.928), (0.1951, 0.9808, 5.946), (0.3827, 0.9239, -5.928), (0.3827, 0.9239, 5.946), (0.5556, 0.8315, -5.928), (0.5556, 0.8315, 5.946), (0.7071, 0.7071, -5.928), (0.7071, 0.7071, 5.946), (0.8315, 0.5556, -5.928), (0.8315, 0.5556, 5.946), (0.9239, 0.3827, -5.928), (0.9239, 0.3827, 5.946), (0.9808, 0.1951, -5.928), (0.9808, 0.1951, 5.946), (1.0, 7.55e-08, -5.928), (1.0, 7.55e-08, 5.946), (0.9808, -0.1951, -5.928), (0.9808, -0.1951, 5.946), (0.9239, -0.3827, -5.928), (0.9239, -0.3827, 5.946), (0.8315, -0.5556, -5.928), (0.8315, -0.5556, 5.946), (0.7071, -0.7071, -5.928), (0.7071, -0.7071, 5.946), (0.5556, -0.8315, -5.928), (0.5556, -0.8315, 5.946), (0.3827, -0.9239, -5.928), (0.3827, -0.9239, 5.946), (0.1951, -0.9808, -5.928), (0.1951, -0.9808, 5.946), (-1.104e-07, -1.0, -5.928), (-5.42e-07, -1.0, 5.946), (-0.1951, -0.9808, -5.928), (-0.1951, -0.9808, 5.946), (-0.3827, -0.9239, -5.928), (-0.3827, -0.9239, 5.946), (-0.5556, -0.8315, -5.928), (-0.5556, -0.8315, 5.946), (-0.7071, -0.7071, -5.928), (-0.7071, -0.7071, 5.946), (-0.8315, -0.5556, -5.928), (-0.8315, -0.5556, 5.946), (-0.9239, -0.3827, -5.928), (-0.9239, -0.3827, 5.946), (-0.9808, -0.1951, -5.928), (-0.9808, -0.1951, 5.946), (-1.0, 9.656e-07, -5.928), (-1.0, 9.656e-07, 5.946), (-0.9808, 0.1951, -5.928), (-0.9808, 0.1951, 5.946), (-0.9239, 0.3827, -5.928), (-0.9239, 0.3827, 5.946), (-0.8315, 0.5556, -5.928), (-0.8315, 0.5556, 5.946), (-0.7071, 0.7071, -5.928), (-0.7071, 0.7071, 5.946), (-0.5556, 0.8315, -5.928), (-0.5556, 0.8315, 5.946), (-0.3827, 0.9239, -5.928), (-0.3827, 0.9239, 5.946), (-0.1951, 0.9808, -5.928), (-0.1951, 0.9808, 5.946)], [], [(0, 1, 3, 2), (2, 3, 5, 4), (4, 5, 7, 6), (6, 7, 9, 8), (8, 9, 11, 10), (10, 11, 13, 12), (12, 13, 15, 14), (14, 15, 17, 16), (16, 17, 19, 18), (18, 19, 21, 20), (20, 21, 23, 22), (22, 23, 25, 24), (24, 25, 27, 26), (26, 27, 29, 28), (28, 29, 31, 30), (30, 31, 33, 32), (32, 33, 35, 34), (34, 35, 37, 36), (36, 37, 39, 38), (38, 39, 41, 40), (40, 41, 43, 42), (42, 43, 45, 44), (44, 45, 47, 46), (46, 47, 49, 48), (48, 49, 51, 50), (50, 51, 53, 52), (52, 53, 55, 54), (54, 55, 57, 56), (56, 57, 59, 58), (58, 59, 61, 60), (3, 1, 63, 61, 59, 57, 55, 53, 51, 49, 47, 45, 43, 41, 39, 37, 35, 33, 31, 29, 27, 25, 23, 21, 19, 17, 15, 13, 11, 9, 7, 5), (60, 61, 63, 62), (62, 63, 1, 0), (0, 2, 4, 6, 8, 10, 12, 14, 16, 18, 20, 22, 24, 26, 28, 30, 32, 34, 36, 38, 40, 42, 44, 46, 48, 50, 52, 54, 56, 58, 60, 62)])
me_cylinder_002.use_remesh_preserve_volume = False
me_cylinder_002.use_remesh_preserve_attributes = False
me_cylinder_002.use_mirror_vertex_groups = False
me_cylinder_002.update()
me_cylinder_001 = bpy.data.meshes.new('Cylinder.001')
me_cylinder_001.from_pydata([(2.154e-07, 1.0, -5.928), (-2.162e-07, 1.0, 5.946), (0.1951, 0.9808, -5.928), (0.1951, 0.9808, 5.946), (0.3827, 0.9239, -5.928), (0.3827, 0.9239, 5.946), (0.5556, 0.8315, -5.928), (0.5556, 0.8315, 5.946), (0.7071, 0.7071, -5.928), (0.7071, 0.7071, 5.946), (0.8315, 0.5556, -5.928), (0.8315, 0.5556, 5.946), (0.9239, 0.3827, -5.928), (0.9239, 0.3827, 5.946), (0.9808, 0.1951, -5.928), (0.9808, 0.1951, 5.946), (1.0, 7.55e-08, -5.928), (1.0, 7.55e-08, 5.946), (0.9808, -0.1951, -5.928), (0.9808, -0.1951, 5.946), (0.9239, -0.3827, -5.928), (0.9239, -0.3827, 5.946), (0.8315, -0.5556, -5.928), (0.8315, -0.5556, 5.946), (0.7071, -0.7071, -5.928), (0.7071, -0.7071, 5.946), (0.5556, -0.8315, -5.928), (0.5556, -0.8315, 5.946), (0.3827, -0.9239, -5.928), (0.3827, -0.9239, 5.946), (0.1951, -0.9808, -5.928), (0.1951, -0.9808, 5.946), (-1.104e-07, -1.0, -5.928), (-5.42e-07, -1.0, 5.946), (-0.1951, -0.9808, -5.928), (-0.1951, -0.9808, 5.946), (-0.3827, -0.9239, -5.928), (-0.3827, -0.9239, 5.946), (-0.5556, -0.8315, -5.928), (-0.5556, -0.8315, 5.946), (-0.7071, -0.7071, -5.928), (-0.7071, -0.7071, 5.946), (-0.8315, -0.5556, -5.928), (-0.8315, -0.5556, 5.946), (-0.9239, -0.3827, -5.928), (-0.9239, -0.3827, 5.946), (-0.9808, -0.1951, -5.928), (-0.9808, -0.1951, 5.946), (-1.0, 9.656e-07, -5.928), (-1.0, 9.656e-07, 5.946), (-0.9808, 0.1951, -5.928), (-0.9808, 0.1951, 5.946), (-0.9239, 0.3827, -5.928), (-0.9239, 0.3827, 5.946), (-0.8315, 0.5556, -5.928), (-0.8315, 0.5556, 5.946), (-0.7071, 0.7071, -5.928), (-0.7071, 0.7071, 5.946), (-0.5556, 0.8315, -5.928), (-0.5556, 0.8315, 5.946), (-0.3827, 0.9239, -5.928), (-0.3827, 0.9239, 5.946), (-0.1951, 0.9808, -5.928), (-0.1951, 0.9808, 5.946)], [], [(0, 1, 3, 2), (2, 3, 5, 4), (4, 5, 7, 6), (6, 7, 9, 8), (8, 9, 11, 10), (10, 11, 13, 12), (12, 13, 15, 14), (14, 15, 17, 16), (16, 17, 19, 18), (18, 19, 21, 20), (20, 21, 23, 22), (22, 23, 25, 24), (24, 25, 27, 26), (26, 27, 29, 28), (28, 29, 31, 30), (30, 31, 33, 32), (32, 33, 35, 34), (34, 35, 37, 36), (36, 37, 39, 38), (38, 39, 41, 40), (40, 41, 43, 42), (42, 43, 45, 44), (44, 45, 47, 46), (46, 47, 49, 48), (48, 49, 51, 50), (50, 51, 53, 52), (52, 53, 55, 54), (54, 55, 57, 56), (56, 57, 59, 58), (58, 59, 61, 60), (3, 1, 63, 61, 59, 57, 55, 53, 51, 49, 47, 45, 43, 41, 39, 37, 35, 33, 31, 29, 27, 25, 23, 21, 19, 17, 15, 13, 11, 9, 7, 5), (60, 61, 63, 62), (62, 63, 1, 0), (0, 2, 4, 6, 8, 10, 12, 14, 16, 18, 20, 22, 24, 26, 28, 30, 32, 34, 36, 38, 40, 42, 44, 46, 48, 50, 52, 54, 56, 58, 60, 62)])
me_cylinder_001.use_remesh_preserve_volume = False
me_cylinder_001.use_remesh_preserve_attributes = False
me_cylinder_001.use_mirror_vertex_groups = False
me_cylinder_001.update()
me_cylinder = bpy.data.meshes.new('Cylinder')
me_cylinder.from_pydata([(2.154e-07, 1.0, -5.928), (-2.162e-07, 1.0, 5.946), (0.1951, 0.9808, -5.928), (0.1951, 0.9808, 5.946), (0.3827, 0.9239, -5.928), (0.3827, 0.9239, 5.946), (0.5556, 0.8315, -5.928), (0.5556, 0.8315, 5.946), (0.7071, 0.7071, -5.928), (0.7071, 0.7071, 5.946), (0.8315, 0.5556, -5.928), (0.8315, 0.5556, 5.946), (0.9239, 0.3827, -5.928), (0.9239, 0.3827, 5.946), (0.9808, 0.1951, -5.928), (0.9808, 0.1951, 5.946), (1.0, 7.55e-08, -5.928), (1.0, 7.55e-08, 5.946), (0.9808, -0.1951, -5.928), (0.9808, -0.1951, 5.946), (0.9239, -0.3827, -5.928), (0.9239, -0.3827, 5.946), (0.8315, -0.5556, -5.928), (0.8315, -0.5556, 5.946), (0.7071, -0.7071, -5.928), (0.7071, -0.7071, 5.946), (0.5556, -0.8315, -5.928), (0.5556, -0.8315, 5.946), (0.3827, -0.9239, -5.928), (0.3827, -0.9239, 5.946), (0.1951, -0.9808, -5.928), (0.1951, -0.9808, 5.946), (-1.104e-07, -1.0, -5.928), (-5.42e-07, -1.0, 5.946), (-0.1951, -0.9808, -5.928), (-0.1951, -0.9808, 5.946), (-0.3827, -0.9239, -5.928), (-0.3827, -0.9239, 5.946), (-0.5556, -0.8315, -5.928), (-0.5556, -0.8315, 5.946), (-0.7071, -0.7071, -5.928), (-0.7071, -0.7071, 5.946), (-0.8315, -0.5556, -5.928), (-0.8315, -0.5556, 5.946), (-0.9239, -0.3827, -5.928), (-0.9239, -0.3827, 5.946), (-0.9808, -0.1951, -5.928), (-0.9808, -0.1951, 5.946), (-1.0, 9.656e-07, -5.928), (-1.0, 9.656e-07, 5.946), (-0.9808, 0.1951, -5.928), (-0.9808, 0.1951, 5.946), (-0.9239, 0.3827, -5.928), (-0.9239, 0.3827, 5.946), (-0.8315, 0.5556, -5.928), (-0.8315, 0.5556, 5.946), (-0.7071, 0.7071, -5.928), (-0.7071, 0.7071, 5.946), (-0.5556, 0.8315, -5.928), (-0.5556, 0.8315, 5.946), (-0.3827, 0.9239, -5.928), (-0.3827, 0.9239, 5.946), (-0.1951, 0.9808, -5.928), (-0.1951, 0.9808, 5.946)], [], [(0, 1, 3, 2), (2, 3, 5, 4), (4, 5, 7, 6), (6, 7, 9, 8), (8, 9, 11, 10), (10, 11, 13, 12), (12, 13, 15, 14), (14, 15, 17, 16), (16, 17, 19, 18), (18, 19, 21, 20), (20, 21, 23, 22), (22, 23, 25, 24), (24, 25, 27, 26), (26, 27, 29, 28), (28, 29, 31, 30), (30, 31, 33, 32), (32, 33, 35, 34), (34, 35, 37, 36), (36, 37, 39, 38), (38, 39, 41, 40), (40, 41, 43, 42), (42, 43, 45, 44), (44, 45, 47, 46), (46, 47, 49, 48), (48, 49, 51, 50), (50, 51, 53, 52), (52, 53, 55, 54), (54, 55, 57, 56), (56, 57, 59, 58), (58, 59, 61, 60), (3, 1, 63, 61, 59, 57, 55, 53, 51, 49, 47, 45, 43, 41, 39, 37, 35, 33, 31, 29, 27, 25, 23, 21, 19, 17, 15, 13, 11, 9, 7, 5), (60, 61, 63, 62), (62, 63, 1, 0), (0, 2, 4, 6, 8, 10, 12, 14, 16, 18, 20, 22, 24, 26, 28, 30, 32, 34, 36, 38, 40, 42, 44, 46, 48, 50, 52, 54, 56, 58, 60, 62)])
me_cylinder.use_remesh_preserve_volume = False
me_cylinder.use_remesh_preserve_attributes = False
me_cylinder.use_mirror_vertex_groups = False
me_cylinder.update()

# ---- objects
ob_cylinder_013 = bpy.data.objects.new('Cylinder.013', me_cylinder_018)
ob_cylinder_012 = bpy.data.objects.new('Cylinder.012', me_cylinder_017)
ob_cylinder_011 = bpy.data.objects.new('Cylinder.011', me_cylinder_016)
ob_cylinder_010 = bpy.data.objects.new('Cylinder.010', me_cylinder_015)
ob_cylinder_009 = bpy.data.objects.new('Cylinder.009', me_cylinder_014)
ob_cylinder_008 = bpy.data.objects.new('Cylinder.008', me_cylinder_013)
ob_cylinder_007 = bpy.data.objects.new('Cylinder.007', me_cylinder_012)
ob_cylinder_006 = bpy.data.objects.new('Cylinder.006', me_cylinder_011)
ob_cylinder_005 = bpy.data.objects.new('Cylinder.005', me_cylinder_005)
ob_cylinder_004 = bpy.data.objects.new('Cylinder.004', me_cylinder_004)
ob_cylinder_003 = bpy.data.objects.new('Cylinder.003', me_cylinder_003)
ob_cylinder_002 = bpy.data.objects.new('Cylinder.002', me_cylinder_002)
ob_cylinder_001 = bpy.data.objects.new('Cylinder.001', me_cylinder_001)
ob_cylinder = bpy.data.objects.new('Cylinder', me_cylinder)
ob_lamp = bpy.data.objects.new('Lamp', light_lamp)
ob_camera = bpy.data.objects.new('Camera', cam_camera)

# ---- transforms, parenting, visibility, modifiers, constraints
ob_cylinder_013.location = (0.0, 7.021, 0.7267)
ob_cylinder_013.rotation_euler = (0.0, 1.571, 0.0)
ob_cylinder_013.lineart.crease_threshold = 0.0
ob_cylinder_012.location = (0.0, 5.792, 0.7267)
ob_cylinder_012.rotation_euler = (0.0, 1.571, 0.0)
ob_cylinder_012.lineart.crease_threshold = 0.0
ob_cylinder_011.location = (0.0, 4.041, 0.7267)
ob_cylinder_011.rotation_euler = (0.0, 1.571, 0.0)
ob_cylinder_011.lineart.crease_threshold = 0.0
ob_cylinder_010.location = (0.0, 2.288, 0.7267)
ob_cylinder_010.rotation_euler = (0.0, 1.571, 0.0)
ob_cylinder_010.lineart.crease_threshold = 0.0
ob_cylinder_009.location = (0.0, 13.04, 2.912)
ob_cylinder_009.rotation_euler = (0.0, 1.571, 0.0)
ob_cylinder_009.lineart.crease_threshold = 0.0
ob_cylinder_008.location = (0.0, 11.49, 2.1)
ob_cylinder_008.rotation_euler = (0.0, 1.571, 0.0)
ob_cylinder_008.lineart.crease_threshold = 0.0
ob_cylinder_007.location = (0.0, 9.803, 1.571)
ob_cylinder_007.rotation_euler = (0.0, 1.571, 0.0)
ob_cylinder_007.lineart.crease_threshold = 0.0
ob_cylinder_006.location = (0.0, 8.14, 1.016)
ob_cylinder_006.rotation_euler = (0.0, 1.571, 0.0)
ob_cylinder_006.lineart.crease_threshold = 0.0
ob_cylinder_005.location = (0.0, 0.5438, 0.7267)
ob_cylinder_005.rotation_euler = (0.0, 1.571, 0.0)
ob_cylinder_005.lineart.crease_threshold = 0.0
ob_cylinder_004.location = (0.0, -1.222, 0.7267)
ob_cylinder_004.rotation_euler = (0.0, 1.571, 0.0)
ob_cylinder_004.lineart.crease_threshold = 0.0
ob_cylinder_003.location = (0.0, -3.011, 1.016)
ob_cylinder_003.rotation_euler = (0.0, 1.571, 0.0)
ob_cylinder_003.lineart.crease_threshold = 0.0
ob_cylinder_002.location = (0.0, -4.831, 1.571)
ob_cylinder_002.rotation_euler = (0.0, 1.571, 0.0)
ob_cylinder_002.lineart.crease_threshold = 0.0
ob_cylinder_001.location = (0.0, -6.526, 2.1)
ob_cylinder_001.rotation_euler = (0.0, 1.571, 0.0)
ob_cylinder_001.lineart.crease_threshold = 0.0
ob_cylinder.location = (0.0, -8.255, 2.912)
ob_cylinder.rotation_euler = (0.0, 1.571, 0.0)
ob_cylinder.lineart.crease_threshold = 0.0
ob_lamp.location = (4.076, 1.005, 5.904)
ob_lamp.rotation_euler = (0.6503, 0.05522, 1.866)
ob_lamp.lock_rotations_4d = False
ob_lamp.empty_display_type = 'ARROWS'
ob_lamp.color = (0.0, 0.0, 0.0, 0.0)
ob_lamp.lineart.crease_threshold = 0.0
ob_camera.location = (7.481, -6.508, 5.344)
ob_camera.rotation_euler = (1.109, 0.0, 0.8149)
ob_camera.lock_rotations_4d = False
ob_camera.empty_display_type = 'ARROWS'
ob_camera.color = (0.0, 0.0, 0.0, 0.0)
ob_camera.display_type = 'WIRE'
ob_camera.lineart.crease_threshold = 0.0

# ---- collection membership
col_collection_1.objects.link(ob_cylinder_013)
col_collection_1.objects.link(ob_cylinder_012)
col_collection_1.objects.link(ob_cylinder_011)
col_collection_1.objects.link(ob_cylinder_010)
col_collection_1.objects.link(ob_cylinder_009)
col_collection_1.objects.link(ob_cylinder_008)
col_collection_1.objects.link(ob_cylinder_007)
col_collection_1.objects.link(ob_cylinder_006)
col_collection_1.objects.link(ob_cylinder_005)
col_collection_1.objects.link(ob_cylinder_004)
col_collection_1.objects.link(ob_cylinder_003)
col_collection_1.objects.link(ob_cylinder_002)
col_collection_1.objects.link(ob_cylinder_001)
col_collection_1.objects.link(ob_cylinder)
col_collection_1.objects.link(ob_lamp)
col_collection_1.objects.link(ob_camera)

# ---- scene / render settings (as saved in the file)
scene.camera = ob_camera
scene.frame_start = 1; scene.frame_end = 250; scene.frame_set(1)
scene.render.engine = 'BLENDER_EEVEE_NEXT'
scene.render.resolution_percentage = 50
scene.render.dither_intensity = 0.0
scene.cycles.use_denoising = False
scene.cycles.samples = 128
scene.cycles.sampling_pattern = 'TABULATED_SOBOL'
scene.cycles.light_sampling_threshold = 0.0
scene.cycles.use_adaptive_sampling = False
scene.cycles.use_light_tree = False
scene.cycles.blur_glossy = 0.0
scene.cycles.sample_clamp_indirect = 0.0
scene.view_settings.view_transform = 'Standard'
bpy.context.view_layer.update()
